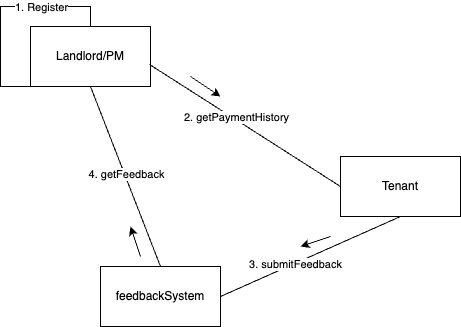

The diagram above was exported from draw.io. Its source (the exported page's mxGraphModel, read from the mxfile embedded in the PNG):
<mxGraphModel dx="1544" dy="779" grid="1" gridSize="10" guides="1" tooltips="1" connect="1" arrows="1" fold="1" page="1" pageScale="1" pageWidth="827" pageHeight="1169" math="0" shadow="0">
  <root>
    <mxCell id="0" />
    <mxCell id="1" parent="0" />
    <mxCell id="MYzToZg4E0GLua8DbgFl-1" value="Tenant" style="whiteSpace=wrap;html=1;" vertex="1" parent="1">
      <mxGeometry x="460" y="310" width="120" height="60" as="geometry" />
    </mxCell>
    <mxCell id="MYzToZg4E0GLua8DbgFl-5" value="Landlord/PM" style="whiteSpace=wrap;html=1;" vertex="1" parent="1">
      <mxGeometry x="150" y="180" width="120" height="60" as="geometry" />
    </mxCell>
    <mxCell id="MYzToZg4E0GLua8DbgFl-7" value="" style="endArrow=none;html=1;rounded=0;entryX=0.5;entryY=1;entryDx=0;entryDy=0;exitX=0.5;exitY=0;exitDx=0;exitDy=0;" edge="1" parent="1" source="MYzToZg4E0GLua8DbgFl-5" target="MYzToZg4E0GLua8DbgFl-5">
      <mxGeometry width="50" height="50" relative="1" as="geometry">
        <mxPoint x="210" y="120" as="sourcePoint" />
        <mxPoint x="440" y="380" as="targetPoint" />
        <Array as="points">
          <mxPoint x="210" y="160" />
          <mxPoint x="160" y="160" />
          <mxPoint x="120" y="160" />
          <mxPoint x="120" y="240" />
        </Array>
      </mxGeometry>
    </mxCell>
    <mxCell id="MYzToZg4E0GLua8DbgFl-8" value="1. Register" style="edgeLabel;html=1;align=center;verticalAlign=middle;resizable=0;points=[];" vertex="1" connectable="0" parent="MYzToZg4E0GLua8DbgFl-7">
      <mxGeometry x="-0.3714" relative="1" as="geometry">
        <mxPoint x="18" as="offset" />
      </mxGeometry>
    </mxCell>
    <mxCell id="WHNkmXx6kLZPRqi2FoF7-2" value="feedbackSystem" style="whiteSpace=wrap;html=1;" vertex="1" parent="1">
      <mxGeometry x="220" y="420" width="120" height="60" as="geometry" />
    </mxCell>
    <mxCell id="WHNkmXx6kLZPRqi2FoF7-3" value="" style="endArrow=none;html=1;rounded=0;exitX=0.992;exitY=0.633;exitDx=0;exitDy=0;exitPerimeter=0;entryX=0;entryY=0.5;entryDx=0;entryDy=0;" edge="1" parent="1" source="MYzToZg4E0GLua8DbgFl-5" target="MYzToZg4E0GLua8DbgFl-1">
      <mxGeometry width="50" height="50" relative="1" as="geometry">
        <mxPoint x="390" y="450" as="sourcePoint" />
        <mxPoint x="440" y="400" as="targetPoint" />
      </mxGeometry>
    </mxCell>
    <mxCell id="WHNkmXx6kLZPRqi2FoF7-4" value="2. getPaymentHistory" style="edgeLabel;html=1;align=center;verticalAlign=middle;resizable=0;points=[];" vertex="1" connectable="0" parent="WHNkmXx6kLZPRqi2FoF7-3">
      <mxGeometry x="-0.1088" y="2" relative="1" as="geometry">
        <mxPoint as="offset" />
      </mxGeometry>
    </mxCell>
    <mxCell id="WHNkmXx6kLZPRqi2FoF7-5" value="" style="endArrow=none;html=1;rounded=0;exitX=0.5;exitY=0;exitDx=0;exitDy=0;entryX=0.5;entryY=1;entryDx=0;entryDy=0;" edge="1" parent="1" source="WHNkmXx6kLZPRqi2FoF7-2" target="MYzToZg4E0GLua8DbgFl-5">
      <mxGeometry width="50" height="50" relative="1" as="geometry">
        <mxPoint x="390" y="450" as="sourcePoint" />
        <mxPoint x="440" y="400" as="targetPoint" />
      </mxGeometry>
    </mxCell>
    <mxCell id="WHNkmXx6kLZPRqi2FoF7-8" value="4. getFeedback" style="edgeLabel;html=1;align=center;verticalAlign=middle;resizable=0;points=[];" vertex="1" connectable="0" parent="WHNkmXx6kLZPRqi2FoF7-5">
      <mxGeometry x="0.029" y="-1" relative="1" as="geometry">
        <mxPoint as="offset" />
      </mxGeometry>
    </mxCell>
    <mxCell id="WHNkmXx6kLZPRqi2FoF7-6" value="" style="endArrow=none;html=1;rounded=0;exitX=1;exitY=0.5;exitDx=0;exitDy=0;entryX=0.5;entryY=1;entryDx=0;entryDy=0;" edge="1" parent="1" source="WHNkmXx6kLZPRqi2FoF7-2" target="MYzToZg4E0GLua8DbgFl-1">
      <mxGeometry width="50" height="50" relative="1" as="geometry">
        <mxPoint x="390" y="450" as="sourcePoint" />
        <mxPoint x="440" y="400" as="targetPoint" />
      </mxGeometry>
    </mxCell>
    <mxCell id="WHNkmXx6kLZPRqi2FoF7-7" value="3. submitFeedback" style="edgeLabel;html=1;align=center;verticalAlign=middle;resizable=0;points=[];" vertex="1" connectable="0" parent="WHNkmXx6kLZPRqi2FoF7-6">
      <mxGeometry x="-0.1773" relative="1" as="geometry">
        <mxPoint as="offset" />
      </mxGeometry>
    </mxCell>
    <mxCell id="WHNkmXx6kLZPRqi2FoF7-9" value="" style="endArrow=classic;html=1;rounded=0;" edge="1" parent="1">
      <mxGeometry width="50" height="50" relative="1" as="geometry">
        <mxPoint x="310" y="230" as="sourcePoint" />
        <mxPoint x="340" y="250" as="targetPoint" />
      </mxGeometry>
    </mxCell>
    <mxCell id="WHNkmXx6kLZPRqi2FoF7-10" value="" style="endArrow=classic;html=1;rounded=0;" edge="1" parent="1">
      <mxGeometry width="50" height="50" relative="1" as="geometry">
        <mxPoint x="450" y="390" as="sourcePoint" />
        <mxPoint x="420" y="400" as="targetPoint" />
      </mxGeometry>
    </mxCell>
    <mxCell id="WHNkmXx6kLZPRqi2FoF7-11" value="" style="endArrow=classic;html=1;rounded=0;" edge="1" parent="1">
      <mxGeometry width="50" height="50" relative="1" as="geometry">
        <mxPoint x="260" y="410" as="sourcePoint" />
        <mxPoint x="250" y="380" as="targetPoint" />
      </mxGeometry>
    </mxCell>
  </root>
</mxGraphModel>